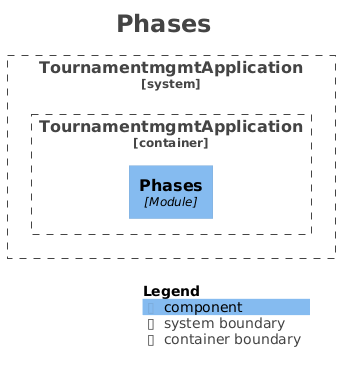

The diagram above was rendered by PlantUML. Its source (embedded in the PNG):
@startuml
title <size:24>Phases</size>

set separator none
top to bottom direction

<style>
  root {
    BackgroundColor: #ffffff
    FontColor: #444444
  }
</style>

!include <C4/C4>
!include <C4/C4_Context>
!include <C4/C4_Component>

System_Boundary("TournamentmgmtApplication_boundary", "TournamentmgmtApplication", $tags="") {
  Container_Boundary("TournamentmgmtApplication.TournamentmgmtApplication_boundary", "TournamentmgmtApplication", $tags="") {
    Component(TournamentmgmtApplication.TournamentmgmtApplication.Phases, "Phases", $techn="Module", $descr="", $tags="", $link="")
  }

}

SHOW_LEGEND(true)
hide stereotypes
@enduml